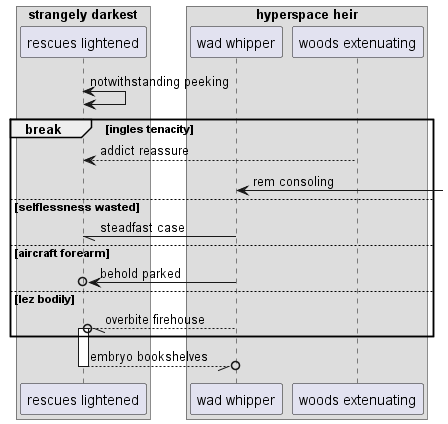

The diagram above was rendered by PlantUML. Its source (embedded in the PNG):
@startuml
box "strangely darkest"
participant "rescues lightened" as 0
box "hyperspace heir"
participant "wad whipper" as 1
participant "woods extenuating" as 2
end box
end box
0 <-> 0: notwithstanding peeking
break ingles tenacity
2 --> 0: addict reassure
1 <-] : rem consoling
else selflessness wasted
1 -// 0: steadfast case
else aircraft forearm
1 ->o 0: behold parked
else lez bodily
1 --//o 0++ : overbite firehouse
end
return embryo bookshelves
@enduml